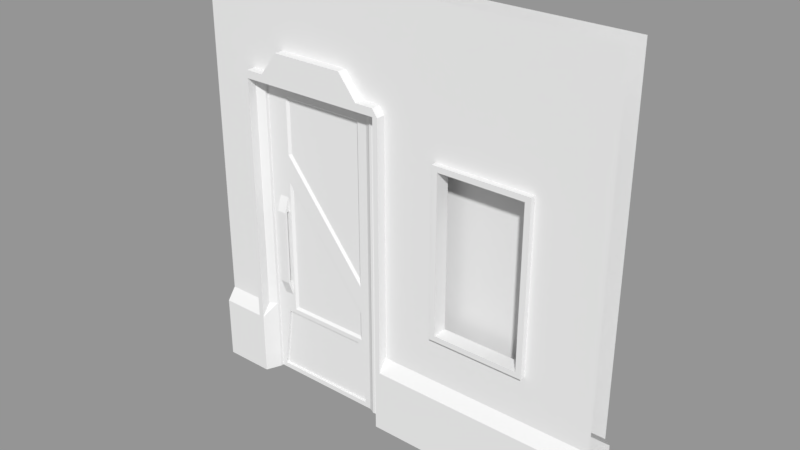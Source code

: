 # Source: L5_ShopDoor.blend  (saved by Blender 2.79.0; exported with 4.5.12 LTS)
import bpy
from mathutils import Matrix  # noqa: F401  (used for matrix-valued properties, if any)

bpy.ops.wm.read_factory_settings(use_empty=True)
scene = bpy.context.scene
scene.name = 'Scene'

# ---- collections
col_collection_1 = bpy.data.collections.new('Collection 1'); scene.collection.children.link(col_collection_1)

# ---- materials (node trees are filled in below, after node groups)
mat_l5_shopdoorm = bpy.data.materials.new('L5_ShopDoorM')
mat_l5_shopdoorm.alpha_threshold = 0.0
mat_l5_shopdoorm.use_transparent_shadow = False
mat_l5_shopdoorm.roughness = 0.5
mat_l5_shopdoorframem = bpy.data.materials.new('L5_ShopDoorFrameM')
mat_l5_shopdoorframem.alpha_threshold = 0.0
mat_l5_shopdoorframem.use_transparent_shadow = False
mat_l5_shopdoorframem.roughness = 0.5

# ---- material node trees

# ---- meshes
me_l5_shopdoor = bpy.data.meshes.new('L5_ShopDoor')
me_l5_shopdoor.from_pydata([(-0.5329, -0.02014, 0.335), (-0.5534, -0.02014, 1.42), (0.04209, -0.02014, 1.468), (0.04209, -0.02014, 0.0), (-0.4806, -0.01015, 0.9821), (-0.4806, -0.01015, 1.154), (0.006429, -0.03395, 0.4718), (0.006429, -0.03395, 0.6231), (-0.006429, -0.03395, 0.4718), (-0.006429, -0.03395, 0.6231), (-0.09284, -0.01015, 1.409), (-0.01929, -0.02651, 1.468), (0.01929, -0.02651, 1.468), (0.03418, -0.02014, 1.468), (-0.1015, -0.02014, 0.335), (-0.01929, -0.02651, 0.0), (0.01929, -0.02651, 0.0), (0.03418, -0.02014, 0.0), (-0.09284, -0.01015, 0.4961), (-0.09284, -0.01015, 0.668), (-0.5741, -0.02014, 0.02339), (-0.6008, -0.02014, 1.468), (-0.5534, -0.02014, 1.15), (-0.5534, -0.02014, 1.016), (-0.03418, -0.02014, 1.468), (-0.06037, -0.02014, 0.02339), (-0.03418, -0.02014, 0.4718), (-0.03418, -0.02014, 0.6231), (-0.6008, -0.02014, 0.0), (-0.03418, -0.02014, 0.0), (-0.01929, -0.02651, 0.4718), (-0.01929, -0.02651, 0.6231), (-0.5534, -0.02014, 0.3584), (-0.09284, -0.01015, 0.3702), (0.01929, -0.02651, 0.4718), (0.01929, -0.02651, 0.6231), (-0.5741, -0.008179, 0.02339), (-0.06037, -0.008179, 0.02339), (0.03418, -0.02014, 0.4718), (0.03418, -0.02014, 0.6231), (-0.5329, -0.008179, 0.335), (-0.1015, -0.008179, 0.335), (0.04209, -0.02014, 0.4718), (0.04209, -0.02014, 0.6231), (-0.5256, -0.02014, 1.468), (-0.5256, -0.02014, 0.0), (-0.6008, -0.02014, 1.139), (-0.6008, -0.02014, 0.9875), (-0.4806, -0.01015, 1.409), (-0.4806, -0.01015, 0.3702), (0.006429, -0.03395, 0.0), (-0.5069, -0.02014, 0.02339), (-0.006429, -0.03395, 0.0), (-0.4781, -0.02014, 0.335), (0.006429, -0.03395, 1.468), (-0.5069, -0.008179, 0.02339), (-0.006429, -0.03395, 1.468), (-0.4781, -0.008179, 0.335), (-0.5066, -0.04522, 0.5062), (-0.5066, -0.02014, 0.4347), (-0.5066, -0.02014, 0.9395), (-0.5066, -0.02014, 0.5062), (-0.5534, -0.02014, 0.5062), (-0.5066, -0.02014, 0.8681), (-0.5066, -0.04522, 0.8681), (-0.5534, -0.04522, 0.8681), (-0.5534, -0.04522, 0.5062), (-0.5534, -0.02014, 0.4347), (-0.5534, -0.02014, 0.8681), (-0.5534, -0.02014, 0.9395), (-0.5534, -0.03268, 0.8681), (-0.5066, -0.03268, 0.8681), (-0.5066, -0.03268, 0.5062), (-0.5534, -0.03268, 0.5062), (-0.4924, -0.02014, 1.42), (-0.08103, -0.02014, 1.42), (-0.4924, -0.02014, 0.3584), (-0.08103, -0.02014, 0.3584), (-0.08103, -0.02014, 0.5002), (-0.08103, -0.02014, 0.6343), (-0.4924, -0.02014, 1.15), (-0.4924, -0.02014, 1.016), (-0.5329, 0.02014, 0.335), (-0.5534, 0.02014, 1.42), (0.04209, 0.02014, 1.468), (0.04209, 0.02014, 0.0), (-0.4806, 0.01015, 0.9821), (-0.4806, 0.01015, 1.154), (0.006429, 0.03395, 0.4718), (0.006429, 0.03395, 0.6231), (-0.006429, 0.03395, 0.4718), (-0.006429, 0.03395, 0.6231), (-0.09284, 0.01015, 1.409), (-0.01929, 0.02651, 1.468), (0.01929, 0.02651, 1.468), (0.03418, 0.02014, 1.468), (-0.1015, 0.02014, 0.335), (-0.01929, 0.02651, 0.0), (0.01929, 0.02651, 0.0), (0.03418, 0.02014, 0.0), (-0.09284, 0.01015, 0.4961), (-0.09284, 0.01015, 0.668), (-0.5741, 0.02014, 0.02339), (-0.6008, 0.02014, 1.468), (-0.5534, 0.02014, 1.15), (-0.5534, 0.02014, 1.016), (-0.03418, 0.02014, 1.468), (-0.06037, 0.02014, 0.02339), (-0.03418, 0.02014, 0.4718), (-0.03418, 0.02014, 0.6231), (-0.6008, 0.02014, 0.0), (-0.03418, 0.02014, 0.0), (-0.01929, 0.02651, 0.4718), (-0.01929, 0.02651, 0.6231), (-0.5534, 0.02014, 0.3584), (-0.09284, 0.01015, 0.3702), (0.01929, 0.02651, 0.4718), (0.01929, 0.02651, 0.6231), (-0.5741, 0.008179, 0.02339), (-0.06037, 0.008179, 0.02339), (0.03418, 0.02014, 0.4718), (0.03418, 0.02014, 0.6231), (-0.5329, 0.008179, 0.335), (-0.1015, 0.008179, 0.335), (0.04209, 0.02014, 0.4718), (0.04209, 0.02014, 0.6231), (-0.5256, 0.02014, 1.468), (-0.5256, 0.02014, 0.0), (-0.6008, 0.02014, 1.139), (-0.6008, 0.02014, 0.9875), (-0.4806, 0.01015, 1.409), (-0.4806, 0.01015, 0.3702), (0.006429, 0.03395, 0.0), (-0.5069, 0.02014, 0.02339), (-0.006429, 0.03395, 0.0), (-0.4781, 0.02014, 0.335), (0.006429, 0.03395, 1.468), (-0.5069, 0.008179, 0.02339), (-0.006429, 0.03395, 1.468), (-0.4781, 0.008179, 0.335), (-0.5066, 0.04522, 0.5062), (-0.5066, 0.02014, 0.4347), (-0.5066, 0.02014, 0.9395), (-0.5066, 0.02014, 0.5062), (-0.5534, 0.02014, 0.5062), (-0.5066, 0.02014, 0.8681), (-0.5066, 0.04522, 0.8681), (-0.5534, 0.04522, 0.8681), (-0.5534, 0.04522, 0.5062), (-0.5534, 0.02014, 0.4347), (-0.5534, 0.02014, 0.8681), (-0.5534, 0.02014, 0.9395), (-0.5534, 0.03268, 0.8681), (-0.5066, 0.03268, 0.8681), (-0.5066, 0.03268, 0.5062), (-0.5534, 0.03268, 0.5062), (-0.4924, 0.02014, 1.42), (-0.08103, 0.02014, 1.42), (-0.4924, 0.02014, 0.3584), (-0.08103, 0.02014, 0.3584), (-0.08103, 0.02014, 0.5002), (-0.08103, 0.02014, 0.6343), (-0.4924, 0.02014, 1.15), (-0.4924, 0.02014, 1.016)], [], [(80, 74, 1, 22), (43, 2, 13, 39), (39, 13, 12, 35), (9, 56, 11, 31), (31, 11, 24, 27), (81, 80, 22, 23), (73, 67, 66), (42, 43, 39, 38), (22, 1, 21, 46), (3, 42, 38, 17), (38, 39, 35, 34), (74, 75, 24, 44), (17, 38, 34, 16), (8, 9, 31, 30), (78, 77, 29, 26), (52, 8, 30, 15), (51, 20, 28, 45), (30, 31, 27, 26), (53, 14, 77, 76), (15, 30, 26, 29), (20, 0, 32, 28), (23, 22, 46, 47), (14, 25, 29, 77), (69, 23, 47), (57, 40, 36, 55), (79, 78, 26, 27), (75, 79, 27, 24), (25, 14, 41, 37), (0, 20, 36, 40), (53, 0, 40, 57), (51, 25, 37, 55), (20, 51, 55, 36), (14, 53, 57, 41), (6, 7, 9, 8), (50, 6, 8, 52), (41, 57, 55, 37), (78, 79, 80, 81), (0, 53, 76, 32), (33, 18, 4, 49), (25, 51, 45, 29), (34, 35, 7, 6), (1, 74, 44, 21), (16, 34, 6, 50), (7, 54, 56, 9), (19, 10, 48, 5), (35, 12, 54, 7), (63, 68, 62, 61), (81, 23, 69, 60), (32, 76, 59, 67), (81, 60, 63), (59, 76, 61), (32, 67, 28), (62, 68, 47, 28), (69, 70, 65), (60, 69, 65, 64), (58, 66, 67, 59), (67, 62, 28), (71, 60, 64), (76, 81, 63, 61), (59, 72, 58), (70, 73, 66, 65), (71, 72, 73, 70), (68, 69, 47), (68, 63, 71, 70), (63, 60, 71), (69, 68, 70), (61, 62, 73, 72), (59, 61, 72), (62, 67, 73), (72, 71, 64, 58), (65, 66, 58, 64), (48, 10, 75, 74), (33, 49, 76, 77), (18, 33, 77, 78), (19, 5, 80, 79), (4, 18, 78, 81), (5, 48, 74, 80), (10, 19, 79, 75), (49, 4, 81, 76), (162, 104, 83, 156), (125, 121, 95, 84), (121, 117, 94, 95), (91, 113, 93, 138), (113, 109, 106, 93), (163, 105, 104, 162), (155, 148, 149), (124, 120, 121, 125), (104, 128, 103, 83), (85, 99, 120, 124), (120, 116, 117, 121), (156, 126, 106, 157), (99, 98, 116, 120), (90, 112, 113, 91), (160, 108, 111, 159), (134, 97, 112, 90), (133, 127, 110, 102), (112, 108, 109, 113), (135, 158, 159, 96), (97, 111, 108, 112), (102, 110, 114, 82), (105, 129, 128, 104), (96, 159, 111, 107), (151, 129, 105), (139, 137, 118, 122), (161, 109, 108, 160), (157, 106, 109, 161), (107, 119, 123, 96), (82, 122, 118, 102), (135, 139, 122, 82), (133, 137, 119, 107), (102, 118, 137, 133), (96, 123, 139, 135), (88, 90, 91, 89), (132, 134, 90, 88), (123, 119, 137, 139), (160, 163, 162, 161), (82, 114, 158, 135), (115, 131, 86, 100), (107, 111, 127, 133), (116, 88, 89, 117), (83, 103, 126, 156), (98, 132, 88, 116), (89, 91, 138, 136), (101, 87, 130, 92), (117, 89, 136, 94), (145, 143, 144, 150), (163, 142, 151, 105), (114, 149, 141, 158), (163, 145, 142), (141, 143, 158), (114, 110, 149), (144, 110, 129, 150), (151, 147, 152), (142, 146, 147, 151), (140, 141, 149, 148), (149, 110, 144), (153, 146, 142), (158, 143, 145, 163), (141, 140, 154), (152, 147, 148, 155), (153, 152, 155, 154), (150, 129, 151), (150, 152, 153, 145), (145, 153, 142), (151, 152, 150), (143, 154, 155, 144), (141, 154, 143), (144, 155, 149), (154, 140, 146, 153), (147, 146, 140, 148), (130, 156, 157, 92), (115, 159, 158, 131), (100, 160, 159, 115), (101, 161, 162, 87), (86, 163, 160, 100), (87, 162, 156, 130), (92, 157, 161, 101), (131, 158, 163, 86), (47, 129, 110, 28), (46, 128, 129, 47), (21, 103, 128, 46), (44, 126, 103, 21), (24, 106, 126, 44), (11, 93, 106, 24), (56, 138, 93, 11), (54, 136, 138, 56), (12, 94, 136, 54), (13, 95, 94, 12), (2, 84, 95, 13), (43, 125, 84, 2), (42, 124, 125, 43), (3, 85, 124, 42)])
_uv = me_l5_shopdoor.uv_layers.new(name='UVMap')
_uv.uv.foreach_set('vector', [0.2822, 0.4069, 0.2821, 0.5028, 0.2604, 0.5028, 0.2606, 0.4068, 0.4738, 0.2204, 0.4738, 0.5195, 0.471, 0.5195, 0.471, 0.2204, 0.471, 0.2204, 0.471, 0.5195, 0.4652, 0.5195, 0.4652, 0.2204, 0.4554, 0.2204, 0.4554, 0.5195, 0.4502, 0.5195, 0.4502, 0.2204, 0.4502, 0.2204, 0.4502, 0.5195, 0.4444, 0.5195, 0.4444, 0.2204, 0.2823, 0.3593, 0.2822, 0.4069, 0.2606, 0.4068, 0.2607, 0.3592, 0.6492, 0.0251, 0.6533, 0.0001808, 0.6533, 0.02654, 0.4737, 0.1669, 0.4738, 0.2204, 0.471, 0.2204, 0.4709, 0.1669, 0.2606, 0.4068, 0.2604, 0.5028, 0.2435, 0.5197, 0.2439, 0.4028, 0.4736, 0.0001808, 0.4737, 0.1669, 0.4709, 0.1669, 0.4708, 0.0001823, 0.4709, 0.1669, 0.471, 0.2204, 0.4652, 0.2204, 0.4652, 0.1669, 0.2821, 0.5028, 0.4278, 0.5027, 0.4444, 0.5195, 0.2703, 0.5196, 0.4708, 0.0001823, 0.4709, 0.1669, 0.4652, 0.1669, 0.4651, 0.0001854, 0.4554, 0.1669, 0.4554, 0.2204, 0.4502, 0.2204, 0.4501, 0.167, 0.4278, 0.177, 0.4278, 0.1269, 0.4443, 0.0001968, 0.4444, 0.167, 0.4553, 0.0001908, 0.4554, 0.1669, 0.4501, 0.167, 0.45, 0.0001936, 0.2773, 0.008532, 0.2535, 0.008563, 0.2441, 0.000328, 0.2706, 0.0002745, 0.4501, 0.167, 0.4502, 0.2204, 0.4444, 0.2204, 0.4444, 0.167, 0.2875, 0.1186, 0.4205, 0.1186, 0.4278, 0.1269, 0.2824, 0.1269, 0.45, 0.0001936, 0.4501, 0.167, 0.4444, 0.167, 0.4443, 0.0001968, 0.2535, 0.008563, 0.2681, 0.1186, 0.2608, 0.1269, 0.2441, 0.000328, 0.2607, 0.3592, 0.2606, 0.4068, 0.2439, 0.4028, 0.244, 0.3491, 0.4205, 0.1186, 0.4351, 0.00847, 0.4443, 0.0001968, 0.4278, 0.1269, 0.2607, 0.3322, 0.2607, 0.3592, 0.244, 0.3491, 0.5117, 0.6539, 0.4926, 0.6539, 0.4782, 0.5455, 0.5016, 0.5455, 0.4279, 0.2244, 0.4278, 0.177, 0.4444, 0.167, 0.4444, 0.2204, 0.4278, 0.5027, 0.4279, 0.2244, 0.4444, 0.2204, 0.4444, 0.5195, 0.6611, 0.5461, 0.6468, 0.6545, 0.6427, 0.6539, 0.657, 0.5455, 0.4884, 0.6545, 0.4741, 0.5461, 0.4782, 0.5455, 0.4926, 0.6539, 0.5117, 0.6581, 0.4926, 0.6581, 0.4926, 0.6539, 0.5117, 0.6539, 0.5016, 0.5414, 0.657, 0.5414, 0.657, 0.5455, 0.5016, 0.5455, 0.4782, 0.5414, 0.5016, 0.5414, 0.5016, 0.5455, 0.4782, 0.5455, 0.6427, 0.6581, 0.5117, 0.6581, 0.5117, 0.6539, 0.6427, 0.6539, 0.4599, 0.1669, 0.46, 0.2204, 0.4554, 0.2204, 0.4554, 0.1669, 0.4598, 0.0001883, 0.4599, 0.1669, 0.4554, 0.1669, 0.4553, 0.0001908, 0.6427, 0.6539, 0.5117, 0.6539, 0.5016, 0.5455, 0.657, 0.5455, 0.4278, 0.177, 0.4279, 0.2244, 0.2822, 0.4069, 0.2823, 0.3593, 0.2681, 0.1186, 0.2875, 0.1186, 0.2824, 0.1269, 0.2608, 0.1269, 0.1405, 0.5254, 0.1405, 0.5692, 0.005564, 0.7384, 0.005564, 0.5254, 0.4351, 0.00847, 0.2773, 0.008532, 0.2706, 0.0002745, 0.4443, 0.0001968, 0.4652, 0.1669, 0.4652, 0.2204, 0.46, 0.2204, 0.4599, 0.1669, 0.2604, 0.5028, 0.2821, 0.5028, 0.2703, 0.5196, 0.2435, 0.5197, 0.4651, 0.0001854, 0.4652, 0.1669, 0.4599, 0.1669, 0.4598, 0.0001883, 0.46, 0.2204, 0.46, 0.5195, 0.4554, 0.5195, 0.4554, 0.2204, 0.7605, 0.2779, 0.7605, 0.5356, 0.6256, 0.5356, 0.6256, 0.447, 0.4652, 0.2204, 0.4652, 0.5195, 0.46, 0.5195, 0.46, 0.2204, 0.2773, 0.307, 0.2608, 0.307, 0.2608, 0.1791, 0.2773, 0.1791, 0.2823, 0.3593, 0.2607, 0.3592, 0.2607, 0.3322, 0.2773, 0.3323, 0.2608, 0.1269, 0.2824, 0.1269, 0.2774, 0.1538, 0.2608, 0.1538, 0.2823, 0.3593, 0.2773, 0.3323, 0.2773, 0.307, 0.2774, 0.1538, 0.2824, 0.1269, 0.2773, 0.1791, 0.2608, 0.1269, 0.2608, 0.1538, 0.2441, 0.000328, 0.2608, 0.1791, 0.2608, 0.307, 0.244, 0.3491, 0.2441, 0.000328, 0.6533, 0.1788, 0.6492, 0.1539, 0.6533, 0.1525, 0.6696, 0.1788, 0.6533, 0.1788, 0.6533, 0.1525, 0.6696, 0.1525, 0.6696, 0.02654, 0.6533, 0.02654, 0.6533, 0.0001808, 0.6696, 0.0001812, 0.2608, 0.1538, 0.2608, 0.1791, 0.2441, 0.000328, 0.6737, 0.1539, 0.6696, 0.1788, 0.6696, 0.1525, 0.2824, 0.1269, 0.2823, 0.3593, 0.2773, 0.307, 0.2773, 0.1791, 0.6696, 0.0001812, 0.6737, 0.0251, 0.6696, 0.02654, 0.649, 0.1525, 0.649, 0.02654, 0.6533, 0.02654, 0.6533, 0.1525, 0.6327, 0.1525, 0.6327, 0.02654, 0.649, 0.02654, 0.649, 0.1525, 0.2608, 0.307, 0.2607, 0.3322, 0.244, 0.3491, 0.6832, 0.14, 0.6779, 0.1553, 0.6737, 0.1539, 0.6791, 0.1385, 0.6779, 0.1553, 0.6696, 0.1788, 0.6737, 0.1539, 0.6533, 0.1788, 0.6451, 0.1553, 0.6492, 0.1539, 0.6779, 0.02365, 0.6832, 0.03903, 0.6791, 0.04047, 0.6737, 0.0251, 0.6696, 0.0001812, 0.6779, 0.02365, 0.6737, 0.0251, 0.6451, 0.02365, 0.6533, 0.0001808, 0.6492, 0.0251, 0.6327, 0.02654, 0.6327, 0.1525, 0.6283, 0.1525, 0.6283, 0.02654, 0.6533, 0.1525, 0.6533, 0.02654, 0.6696, 0.02654, 0.6696, 0.1525, 0.6256, 0.5356, 0.7605, 0.5356, 0.7646, 0.541, 0.6215, 0.541, 0.1405, 0.5254, 0.005564, 0.5254, 0.001455, 0.52, 0.1446, 0.52, 0.1405, 0.5692, 0.1405, 0.5254, 0.1459, 0.5213, 0.1459, 0.5707, 0.7605, 0.2779, 0.6256, 0.447, 0.6205, 0.4448, 0.7636, 0.2654, 0.005564, 0.7384, 0.1405, 0.5692, 0.1456, 0.5715, 0.00245, 0.7509, 0.6256, 0.447, 0.6256, 0.5356, 0.6202, 0.5397, 0.6202, 0.4456, 0.7605, 0.5356, 0.7605, 0.2779, 0.7659, 0.2662, 0.7659, 0.5397, 0.005564, 0.5254, 0.005564, 0.7384, 0.0001808, 0.7501, 0.0001808, 0.5213, 0.1913, 0.4066, 0.2129, 0.4066, 0.2125, 0.5024, 0.1909, 0.5022, 0.001638, 0.2204, 0.004415, 0.2204, 0.002966, 0.5178, 0.0001808, 0.5178, 0.004415, 0.2204, 0.0101, 0.2205, 0.008668, 0.5178, 0.002966, 0.5178, 0.01982, 0.2205, 0.02504, 0.2205, 0.02365, 0.5179, 0.01842, 0.5179, 0.02504, 0.2205, 0.03072, 0.2205, 0.02935, 0.5179, 0.02365, 0.5179, 0.1914, 0.3591, 0.213, 0.3591, 0.2129, 0.4066, 0.1913, 0.4066, 0.209, 0.176, 0.2076, 0.175, 0.2124, 0.1551, 0.001865, 0.1675, 0.004639, 0.1675, 0.004415, 0.2204, 0.001638, 0.2204, 0.2129, 0.4066, 0.2296, 0.4027, 0.2292, 0.5194, 0.2125, 0.5024, 0.001479, 0.001847, 0.004257, 0.00184, 0.004639, 0.1675, 0.001865, 0.1675, 0.004639, 0.1675, 0.01032, 0.1675, 0.0101, 0.2205, 0.004415, 0.2204, 0.1909, 0.5022, 0.2025, 0.519, 0.02935, 0.5179, 0.04595, 0.5014, 0.004257, 0.00184, 0.009944, 0.001827, 0.01032, 0.1675, 0.004639, 0.1675, 0.02004, 0.1675, 0.02525, 0.1675, 0.02504, 0.2205, 0.01982, 0.2205, 0.04735, 0.1775, 0.03094, 0.1675, 0.03057, 0.001778, 0.04735, 0.1277, 0.01967, 0.001804, 0.02489, 0.001792, 0.02525, 0.1675, 0.02004, 0.1675, 0.1969, 0.009602, 0.2034, 0.001318, 0.2299, 0.0006871, 0.2206, 0.009258, 0.02525, 0.1675, 0.03094, 0.1675, 0.03072, 0.2205, 0.02504, 0.2205, 0.1871, 0.1197, 0.1923, 0.1281, 0.04735, 0.1277, 0.05449, 0.1196, 0.02489, 0.001792, 0.03057, 0.001778, 0.03094, 0.1675, 0.02525, 0.1675, 0.2206, 0.009258, 0.2299, 0.0006871, 0.2133, 0.1282, 0.2063, 0.1199, 0.213, 0.3591, 0.2297, 0.349, 0.2296, 0.4027, 0.2129, 0.4066, 0.05449, 0.1196, 0.04735, 0.1277, 0.03057, 0.001778, 0.03979, 0.009972, 0.213, 0.3321, 0.2297, 0.349, 0.213, 0.3591, 0.1838, 0.5242, 0.1737, 0.6326, 0.1504, 0.6326, 0.1647, 0.5242, 0.04715, 0.2245, 0.03072, 0.2205, 0.03094, 0.1675, 0.04735, 0.1775, 0.04595, 0.5014, 0.02935, 0.5179, 0.03072, 0.2205, 0.04715, 0.2245, 0.3333, 0.6321, 0.3291, 0.6326, 0.3148, 0.5242, 0.3189, 0.5237, 0.1606, 0.5237, 0.1647, 0.5242, 0.1504, 0.6326, 0.1462, 0.6321, 0.1838, 0.52, 0.1838, 0.5242, 0.1647, 0.5242, 0.1647, 0.52, 0.1737, 0.6368, 0.1737, 0.6326, 0.3291, 0.6326, 0.3291, 0.6368, 0.1504, 0.6368, 0.1504, 0.6326, 0.1737, 0.6326, 0.1737, 0.6368, 0.3148, 0.52, 0.3148, 0.5242, 0.1838, 0.5242, 0.1838, 0.52, 0.01553, 0.1675, 0.02004, 0.1675, 0.01982, 0.2205, 0.01531, 0.2205, 0.01516, 0.001815, 0.01967, 0.001804, 0.02004, 0.1675, 0.01553, 0.1675, 0.3148, 0.5242, 0.3291, 0.6326, 0.1737, 0.6326, 0.1838, 0.5242, 0.04735, 0.1775, 0.1914, 0.3591, 0.1913, 0.4066, 0.04715, 0.2245, 0.2063, 0.1199, 0.2133, 0.1282, 0.1923, 0.1281, 0.1871, 0.1197, 0.4941, 0.006618, 0.6215, 0.05111, 0.5513, 0.2521, 0.4797, 0.04797, 0.03979, 0.009972, 0.03057, 0.001778, 0.2034, 0.001318, 0.1969, 0.009602, 0.01032, 0.1675, 0.01553, 0.1675, 0.01531, 0.2205, 0.0101, 0.2205, 0.2125, 0.5024, 0.2292, 0.5194, 0.2025, 0.519, 0.1909, 0.5022, 0.009944, 0.001827, 0.01516, 0.001815, 0.01553, 0.1675, 0.01032, 0.1675, 0.01531, 0.2205, 0.01982, 0.2205, 0.01842, 0.5179, 0.0139, 0.5179, 0.4795, 0.2779, 0.6144, 0.447, 0.6144, 0.5356, 0.4795, 0.5356, 0.0101, 0.2205, 0.01531, 0.2205, 0.0139, 0.5179, 0.008668, 0.5178, 0.1966, 0.3068, 0.1977, 0.1789, 0.2125, 0.1789, 0.213, 0.3068, 0.1914, 0.3591, 0.1965, 0.3321, 0.213, 0.3321, 0.213, 0.3591, 0.2133, 0.1282, 0.2124, 0.1551, 0.198, 0.1552, 0.1923, 0.1281, 0.1914, 0.3591, 0.1966, 0.3068, 0.1965, 0.3321, 0.198, 0.1552, 0.1977, 0.1789, 0.1923, 0.1281, 0.2133, 0.1282, 0.2299, 0.0006871, 0.2124, 0.1551, 0.2125, 0.1789, 0.2299, 0.0006871, 0.2297, 0.349, 0.213, 0.3068, 0.2052, 0.1766, 0.2052, 0.1766, 0.2052, 0.1765, 0.2052, 0.1766, 0.2051, 0.1766, 0.2052, 0.1766, 0.2052, 0.1766, 0.203, 0.1749, 0.198, 0.1552, 0.2124, 0.1551, 0.2076, 0.175, 0.2124, 0.1551, 0.2299, 0.0006871, 0.2125, 0.1789, 0.2052, 0.1765, 0.2051, 0.1766, 0.2052, 0.1766, 0.1923, 0.1281, 0.1977, 0.1789, 0.1966, 0.3068, 0.1914, 0.3591, 0.198, 0.1552, 0.203, 0.1749, 0.2016, 0.1758, 0.2052, 0.1765, 0.2052, 0.1766, 0.2076, 0.175, 0.2073, 0.1757, 0.2052, 0.1765, 0.2052, 0.1765, 0.2073, 0.1757, 0.2034, 0.1757, 0.213, 0.3068, 0.2297, 0.349, 0.213, 0.3321, 0.2052, 0.1765, 0.2052, 0.1765, 0.2052, 0.1765, 0.2052, 0.1765, 0.2052, 0.1765, 0.2052, 0.1765, 0.2052, 0.1766, 0.2052, 0.1766, 0.2052, 0.1765, 0.2052, 0.1765, 0.1987, 0.178, 0.2016, 0.1758, 0.2093, 0.1759, 0.2116, 0.1785, 0.198, 0.1552, 0.2016, 0.1758, 0.1987, 0.178, 0.2123, 0.1778, 0.209, 0.176, 0.2124, 0.1551, 0.2034, 0.1757, 0.2031, 0.1752, 0.2052, 0.1765, 0.2052, 0.1765, 0.2052, 0.1766, 0.2051, 0.1766, 0.203, 0.1749, 0.2076, 0.175, 0.6144, 0.5356, 0.6185, 0.541, 0.4754, 0.541, 0.4795, 0.5356, 0.4941, 0.006618, 0.492, 0.0001808, 0.6272, 0.04738, 0.6215, 0.05111, 0.4797, 0.04797, 0.4741, 0.04756, 0.4904, 0.0009637, 0.4941, 0.006618, 0.4795, 0.2779, 0.4764, 0.2654, 0.6195, 0.4448, 0.6144, 0.447, 0.5513, 0.2521, 0.5501, 0.265, 0.4741, 0.0484, 0.4797, 0.04797, 0.6144, 0.447, 0.6198, 0.4456, 0.6198, 0.5397, 0.6144, 0.5356, 0.4795, 0.5356, 0.4741, 0.5397, 0.4741, 0.2662, 0.4795, 0.2779, 0.6215, 0.05111, 0.6279, 0.04901, 0.5525, 0.265, 0.5513, 0.2521, 0.244, 0.3491, 0.2297, 0.349, 0.2299, 0.0006871, 0.2441, 0.000328, 0.2439, 0.4028, 0.2296, 0.4027, 0.2297, 0.349, 0.244, 0.3491, 0.2435, 0.5197, 0.2292, 0.5194, 0.2296, 0.4027, 0.2439, 0.4028, 0.7711, 0.9737, 0.7851, 0.9737, 0.7851, 0.9998, 0.7711, 0.9998, 0.7711, 0.8027, 0.7851, 0.8027, 0.7851, 0.9737, 0.7711, 0.9737, 0.7688, 0.7975, 0.7873, 0.7975, 0.7851, 0.8027, 0.7711, 0.8027, 0.7662, 0.793, 0.7899, 0.793, 0.7873, 0.7975, 0.7688, 0.7975, 0.7662, 0.7885, 0.7899, 0.7885, 0.7899, 0.793, 0.7662, 0.793, 0.7688, 0.7841, 0.7873, 0.7841, 0.7899, 0.7885, 0.7662, 0.7885, 0.7711, 0.7789, 0.7851, 0.7789, 0.7873, 0.7841, 0.7688, 0.7841, 0.7711, 0.7761, 0.7851, 0.7761, 0.7851, 0.7789, 0.7711, 0.7789, 0.7711, 0.4822, 0.7851, 0.4822, 0.7851, 0.7761, 0.7711, 0.7761, 0.7711, 0.4295, 0.7851, 0.4295, 0.7851, 0.4822, 0.7711, 0.4822, 0.7711, 0.2654, 0.7851, 0.2654, 0.7851, 0.4295, 0.7711, 0.4295])
me_l5_shopdoor.materials.append(None)
me_l5_shopdoor.materials.append(mat_l5_shopdoorm)
me_l5_shopdoor.use_remesh_preserve_volume = False
me_l5_shopdoor.use_remesh_preserve_attributes = False
me_l5_shopdoor.use_mirror_vertex_groups = False
me_l5_shopdoor.update()
me_l5_shopdoorframe = bpy.data.meshes.new('L5_ShopDoorFrame')
me_l5_shopdoorframe.from_pydata([(-0.05507, -0.06043, 2.0), (1.0, -0.1039, 0.0), (-1.0, -0.1039, 0.0), (-0.03, -0.06043, 2.0), (-0.7843, -0.1039, 0.0), (1.0, -0.06043, 2.0), (-1.0, -0.06043, 2.0), (-0.7592, -0.1039, 0.0), (1.0, -0.1039, 0.3002), (-1.0, -0.1039, 0.3002), (-0.05507, -0.1039, 0.0), (1.0, -0.06043, 0.3584), (-1.0, -0.06043, 0.3584), (-0.7592, -0.06043, 2.0), (-0.7843, -0.06043, 2.0), (-0.05507, -0.06043, 0.3584), (-0.7592, -0.06043, 0.3584), (-0.7843, -0.06043, 0.3584), (-0.08571, 0.03395, 1.468), (-0.7286, -0.03395, 0.3002), (1.0, -0.06043, 1.468), (1.0, -0.06043, 1.497), (-1.0, -0.06043, 1.468), (-1.0, -0.06043, 1.497), (-0.03, -0.06043, 1.497), (-0.03, -0.06043, 1.468), (-0.7286, -0.03395, 0.3584), (-0.05507, -0.06043, 1.533), (-0.08571, -0.03395, 1.468), (-0.7592, -0.06043, 1.533), (-0.7843, -0.06043, 1.497), (-0.7843, -0.06043, 1.468), (-0.7286, 0.03395, 1.468), (-0.03, -0.06043, 0.3584), (-0.03, -0.1039, 0.0), (-0.03, -0.1039, 0.3002), (-0.7286, 0.03395, 0.3002), (-0.05507, -0.06043, 1.496), (-0.7592, -0.06043, 1.496), (0.2191, -0.1039, 0.0), (0.6952, -0.1039, 0.0), (0.6952, -0.1039, 0.3002), (0.2191, -0.1039, 0.3002), (0.6952, -0.06043, 0.3584), (-0.7286, 0.03395, 0.0), (-0.7286, -0.03395, 1.468), (-0.7286, 0.03395, 0.3584), (-0.7286, -0.03395, 0.0), (0.2191, -0.06043, 0.3584), (0.6952, -0.06043, 1.468), (0.2191, -0.06043, 1.468), (0.6952, -0.06043, 1.497), (0.2191, -0.06043, 1.497), (0.6952, -0.06043, 2.0), (0.2191, -0.06043, 2.0), (0.6852, -0.06043, 0.5764), (0.2291, -0.06043, 0.5764), (0.6852, -0.06043, 1.368), (0.2291, -0.06043, 1.368), (0.6585, -0.01566, 0.6025), (0.2558, -0.01566, 0.6025), (0.6585, -0.01566, 1.342), (0.2558, -0.01566, 1.342), (0.6852, -0.08576, 0.5764), (0.2291, -0.08576, 0.5764), (0.6852, -0.08576, 1.368), (0.2291, -0.08576, 1.368), (0.6585, -0.08576, 0.6025), (0.2558, -0.08576, 0.6025), (0.6585, -0.08576, 1.342), (0.2558, -0.08576, 1.342), (-0.08571, 0.06043, 2.0), (1.0, 0.1039, 0.0), (-1.0, 0.1039, 0.0), (-0.03, 0.06043, 2.0), (-0.7843, 0.1039, 0.0), (1.0, 0.06043, 2.0), (-1.0, 0.06043, 2.0), (-0.7592, 0.1039, 0.0), (1.0, 0.1039, 0.3002), (-1.0, 0.1039, 0.3002), (-0.05507, 0.1039, 0.0), (1.0, 0.06043, 0.3584), (-1.0, 0.06043, 0.3584), (-0.7286, 0.06043, 2.0), (-0.7843, 0.06043, 2.0), (-0.05507, 0.1039, 0.3002), (-0.7592, 0.1039, 0.3002), (-0.7843, 0.1039, 0.3002), (-0.05507, 0.06043, 0.3584), (-0.7592, 0.06043, 0.3584), (-0.7843, 0.06043, 0.3584), (1.0, 0.06043, 1.468), (1.0, 0.06043, 1.517), (-1.0, 0.06043, 1.468), (-1.0, 0.06043, 1.517), (-0.03, 0.06043, 1.517), (-0.03, 0.06043, 1.468), (-0.08571, 0.06043, 1.517), (-0.7286, 0.06043, 1.517), (-0.08571, 0.03395, 0.3002), (-0.7843, 0.06043, 1.517), (-0.7843, 0.06043, 1.468), (-0.08571, -0.03395, 0.3002), (-0.08571, 0.03395, 0.0), (-0.08571, -0.03395, 0.0), (-0.03, 0.06043, 0.3584), (-0.03, 0.1039, 0.0), (-0.03, 0.1039, 0.3002), (-0.08571, 0.03395, 0.3584), (-0.08571, -0.03395, 0.3584), (-0.05507, 0.06043, 1.496), (-0.7592, 0.06043, 1.496), (-0.2311, -0.06043, 1.644), (-0.6482, -0.03395, 1.468), (-0.5832, -0.06043, 1.644), (-0.2311, -0.06043, 1.496), (-0.6482, 0.03395, 1.468), (-0.5832, -0.06043, 1.496), (-0.2311, -0.06043, 2.0), (-0.6482, 0.06043, 2.0), (-0.5832, -0.06043, 2.0), (-0.5679, 0.03395, 1.468), (-0.6712, 0.06043, 1.496), (-0.2464, 0.03395, 1.468), (-0.2464, 0.06043, 1.517), (-0.6482, 0.06043, 1.517), (-0.5679, 0.06043, 1.517), (-0.2311, 0.06043, 1.496), (-0.6712, -0.06043, 2.0), (-0.5832, 0.06043, 1.496), (-0.2464, 0.06043, 2.0), (-0.6712, -0.06043, 1.496), (-0.5679, 0.06043, 2.0), (-0.5679, -0.03395, 1.468), (-0.6712, -0.06043, 1.533), (-0.2464, -0.03395, 1.468), (-0.1661, 0.03395, 1.468), (-0.1661, -0.03395, 1.468), (-0.1431, -0.06043, 1.533), (-0.1431, -0.06043, 1.496), (-0.1431, -0.06043, 2.0), (-0.1661, 0.06043, 1.517), (-0.1431, 0.06043, 1.496), (-0.1661, 0.06043, 2.0), (-0.7592, -0.1039, 0.3002), (-0.7843, -0.1039, 0.3002), (-0.7592, -0.1039, 0.3584), (-0.7843, -0.1039, 0.3584), (-0.05507, -0.1039, 0.3584), (-0.05507, -0.1039, 0.3002), (-0.7843, -0.1039, 1.497), (-0.7843, -0.1039, 1.468), (-0.7592, -0.1039, 1.533), (-0.03, -0.1039, 1.497), (-0.05507, -0.1039, 1.533), (-0.03, -0.1039, 0.3584), (-0.03, -0.1039, 1.468), (-0.05507, -0.1039, 1.496), (-0.7592, -0.1039, 1.496), (-0.6712, -0.1039, 1.533), (-0.6712, -0.1039, 1.496), (-0.1431, -0.1039, 1.533), (-0.2311, -0.1039, 1.644), (-0.5832, -0.1039, 1.644), (-0.1431, -0.1039, 1.496), (-0.2311, -0.1039, 1.496), (-0.5832, -0.1039, 1.496)], [], [(30, 14, 6, 23), (27, 139, 162, 155), (4, 146, 9, 2), (146, 17, 12, 9), (7, 145, 146, 4), (29, 13, 14, 30), (26, 46, 32, 45), (17, 31, 22, 12), (145, 16, 147), (31, 30, 23, 22), (10, 34, 35, 150), (38, 132, 161, 159), (46, 90, 112, 32), (0, 27, 24, 3), (47, 44, 36, 19), (33, 48, 50, 25), (35, 33, 156), (145, 19, 26, 16), (113, 115, 164, 163), (39, 42, 35, 34), (42, 48, 33, 35), (135, 29, 153, 160), (150, 15, 110, 103), (43, 11, 20, 49), (50, 52, 24, 25), (15, 150, 149), (135, 129, 13, 29), (21, 51, 49, 20), (137, 143, 111, 18), (109, 18, 111, 89), (7, 47, 19, 145), (11, 43, 41, 8), (8, 41, 40, 1), (53, 54, 52, 51), (49, 51, 52, 50), (48, 43, 55, 56), (36, 87, 90, 46), (103, 110, 109, 100), (41, 43, 48, 42), (5, 53, 51, 21), (40, 41, 42, 39), (62, 61, 69, 70), (43, 49, 57, 55), (49, 50, 58, 57), (50, 48, 56, 58), (54, 3, 24, 52), (56, 55, 63, 64), (60, 62, 70, 68), (55, 57, 65, 63), (63, 65, 69, 67), (64, 63, 67, 68), (66, 64, 68, 70), (65, 66, 70, 69), (58, 56, 64, 66), (57, 58, 66, 65), (61, 59, 67, 69), (59, 60, 68, 67), (101, 95, 77, 85), (87, 88, 91, 90), (75, 73, 80, 88), (88, 80, 83, 91), (78, 75, 88, 87), (99, 101, 85, 84), (110, 28, 18, 109), (83, 94, 102, 91), (140, 138, 28, 37), (19, 36, 46, 26), (102, 94, 95, 101), (81, 86, 108, 107), (86, 89, 106, 108), (89, 111, 97, 106), (71, 74, 96, 98), (15, 37, 28, 110), (91, 102, 112, 90), (111, 98, 96, 97), (138, 137, 18, 28), (10, 150, 103, 105), (112, 102, 101, 99), (104, 100, 86, 81), (79, 72, 107, 108), (79, 108, 106, 82), (105, 103, 100, 104), (82, 106, 97, 92), (44, 78, 87, 36), (123, 112, 99, 126), (126, 99, 84, 120), (16, 26, 45, 38), (100, 109, 89, 86), (76, 93, 96, 74), (92, 97, 96, 93), (142, 125, 131, 144), (128, 130, 127, 125), (143, 128, 125, 142), (16, 38, 159, 147), (134, 122, 124, 136), (114, 117, 122, 134), (115, 121, 129, 135), (118, 134, 136, 116), (132, 114, 134, 118), (130, 123, 126, 127), (122, 130, 128, 124), (117, 123, 130, 122), (127, 126, 120, 133), (113, 119, 121, 115), (139, 141, 119, 113), (45, 32, 117, 114), (25, 24, 154, 157), (139, 113, 163, 162), (38, 45, 114, 132), (32, 112, 123, 117), (125, 127, 133, 131), (27, 0, 141, 139), (111, 143, 142, 98), (98, 142, 144, 71), (136, 124, 137, 138), (116, 136, 138, 140), (124, 128, 143, 137), (145, 147, 148, 146), (147, 159, 152, 148), (150, 35, 156, 149), (158, 157, 154, 155), (159, 153, 151, 152), (156, 157, 158, 149), (161, 160, 153, 159), (158, 155, 162, 165), (167, 164, 160, 161), (166, 163, 164, 167), (165, 162, 163, 166), (30, 31, 152, 151), (116, 140, 165, 166), (17, 146, 148), (140, 37, 158, 165), (31, 17, 148, 152), (132, 118, 167, 161), (29, 30, 151, 153), (118, 116, 166, 167), (24, 27, 155, 154), (33, 25, 157, 156), (37, 15, 149, 158), (115, 135, 160, 164)])
_uv = me_l5_shopdoorframe.uv_layers.new(name='UVMap')
_uv.uv.foreach_set('vector', [0.05316, 0.3678, 0.05332, 0.4901, 0.0008546, 0.4902, 0.0006942, 0.3678, 0.3188, 0.548, 0.2975, 0.548, 0.2975, 0.5375, 0.3188, 0.5375, 0.05268, 0.0002121, 0.05277, 0.07322, 0.0003078, 0.07329, 0.0002121, 0.0002809, 0.05277, 0.07322, 0.05279, 0.09089, 0.000331, 0.09096, 0.0003078, 0.07329, 0.7264, 0.4891, 0.7264, 0.5619, 0.7203, 0.5619, 0.7203, 0.4891, 0.05927, 0.3765, 0.05941, 0.4901, 0.05332, 0.4901, 0.05316, 0.3678, 0.6743, 0.576, 0.6908, 0.576, 0.6908, 0.8451, 0.6743, 0.8451, 0.05279, 0.09089, 0.05315, 0.3607, 0.0006849, 0.3608, 0.000331, 0.09096, 0.7264, 0.5619, 0.7369, 0.576, 0.7264, 0.576, 0.05315, 0.3607, 0.05316, 0.3678, 0.0006942, 0.3678, 0.0006849, 0.3608, 0.7479, 0.4891, 0.754, 0.4891, 0.754, 0.5619, 0.7479, 0.5619, 0.1112, 0.4906, 0.1326, 0.4906, 0.1326, 0.5012, 0.1112, 0.5012, 0.6908, 0.576, 0.7006, 0.576, 0.7006, 0.8519, 0.6908, 0.8451, 0.2307, 0.4899, 0.2305, 0.3763, 0.2366, 0.3675, 0.2368, 0.4899, 0.6743, 0.4891, 0.6908, 0.4891, 0.6908, 0.5619, 0.6743, 0.5619, 0.2357, 0.1017, 0.2959, 0.1018, 0.2965, 0.36, 0.2366, 0.3606, 0.754, 0.5619, 0.7645, 0.576, 0.754, 0.576, 0.6558, 0.5619, 0.6743, 0.5619, 0.6753, 0.576, 0.6655, 0.5766, 0.263, 0.548, 0.1776, 0.548, 0.1776, 0.5375, 0.263, 0.5375, 0.296, 0.009866, 0.296, 0.08391, 0.2356, 0.08405, 0.235, 0.0103, 0.296, 0.08391, 0.2959, 0.1018, 0.2357, 0.1017, 0.2356, 0.08405, 0.1432, 0.548, 0.1218, 0.548, 0.1218, 0.5375, 0.1432, 0.5375, 0.6554, 0.5619, 0.6457, 0.5766, 0.6359, 0.576, 0.6368, 0.5619, 0.4164, 0.1012, 0.4904, 0.1003, 0.4888, 0.3608, 0.4153, 0.3601, 0.2965, 0.36, 0.2966, 0.3672, 0.2366, 0.3675, 0.2366, 0.3606, 0.7373, 0.576, 0.7479, 0.5619, 0.7479, 0.576, 0.08067, 0.3764, 0.08082, 0.4901, 0.05941, 0.4901, 0.05927, 0.3765, 0.4887, 0.3677, 0.4152, 0.3672, 0.4153, 0.3601, 0.4888, 0.3608, 0.4262, 0.5001, 0.4318, 0.4906, 0.4532, 0.4906, 0.4457, 0.5001, 0.6204, 0.576, 0.6204, 0.8451, 0.6106, 0.8519, 0.6106, 0.576, 0.6558, 0.4891, 0.6743, 0.4891, 0.6743, 0.5619, 0.6558, 0.5619, 0.4904, 0.1003, 0.4164, 0.1012, 0.4162, 0.08319, 0.4903, 0.08264, 0.4903, 0.08264, 0.4162, 0.08319, 0.4154, 0.008991, 0.4902, 0.008767, 0.4144, 0.4901, 0.2972, 0.4898, 0.2966, 0.3672, 0.4152, 0.3672, 0.4153, 0.3601, 0.4152, 0.3672, 0.2966, 0.3672, 0.2965, 0.36, 0.2959, 0.1018, 0.4164, 0.1012, 0.4131, 0.163, 0.2991, 0.1631, 0.6908, 0.5619, 0.7093, 0.5619, 0.6996, 0.5766, 0.6898, 0.576, 0.6368, 0.5619, 0.6368, 0.576, 0.6204, 0.576, 0.6204, 0.5619, 0.4162, 0.08319, 0.4164, 0.1012, 0.2959, 0.1018, 0.296, 0.08391, 0.4886, 0.4902, 0.4144, 0.4901, 0.4152, 0.3672, 0.4887, 0.3677, 0.4154, 0.008991, 0.4162, 0.08319, 0.296, 0.08391, 0.296, 0.009866, 0.9762, 0.554, 0.9762, 0.4564, 0.9932, 0.4564, 0.9932, 0.554, 0.4164, 0.1012, 0.4153, 0.3601, 0.4124, 0.3331, 0.4131, 0.163, 0.4153, 0.3601, 0.2965, 0.36, 0.2995, 0.3329, 0.4124, 0.3331, 0.2965, 0.36, 0.2959, 0.1018, 0.2991, 0.1631, 0.2995, 0.3329, 0.2972, 0.4898, 0.2368, 0.4899, 0.2366, 0.3675, 0.2966, 0.3672, 0.9936, 0.4133, 0.9936, 0.3027, 0.9998, 0.3027, 0.9998, 0.4133, 0.9762, 0.1795, 0.9762, 0.0002121, 0.9932, 0.0002121, 0.9932, 0.1795, 0.9936, 0.3027, 0.9936, 0.1108, 0.9998, 0.1108, 0.9998, 0.3027, 0.6014, 0.4891, 0.6014, 0.681, 0.5949, 0.6747, 0.5949, 0.4955, 0.4908, 0.4891, 0.6014, 0.4891, 0.5949, 0.4955, 0.4973, 0.4955, 0.0002121, 0.6825, 0.0002121, 0.4906, 0.006697, 0.497, 0.006697, 0.6762, 0.1108, 0.6825, 0.0002121, 0.6825, 0.006697, 0.6762, 0.1043, 0.6762, 0.9936, 0.6052, 0.9936, 0.4133, 0.9998, 0.4133, 0.9998, 0.6052, 0.9936, 0.1108, 0.9936, 0.0002121, 0.9998, 0.0002121, 0.9998, 0.1108, 0.9762, 0.4564, 0.9762, 0.2771, 0.9932, 0.2771, 0.9932, 0.4564, 0.9762, 0.2771, 0.9762, 0.1795, 0.9932, 0.1795, 0.9932, 0.2771, 0.9235, 0.3716, 0.9758, 0.3716, 0.9758, 0.4887, 0.9235, 0.4887, 0.9174, 0.07301, 0.9235, 0.07301, 0.9235, 0.09062, 0.9174, 0.09063, 0.9235, 0.0002121, 0.9758, 0.0002126, 0.9758, 0.07301, 0.9235, 0.07301, 0.9235, 0.07301, 0.9758, 0.07301, 0.9758, 0.09062, 0.9235, 0.09062, 0.9174, 0.0002121, 0.9235, 0.0002121, 0.9235, 0.07301, 0.9174, 0.07301, 0.91, 0.3716, 0.9235, 0.3716, 0.9235, 0.4887, 0.91, 0.4887, 0.6368, 0.576, 0.6368, 0.8451, 0.6204, 0.8451, 0.6204, 0.576, 0.9758, 0.09062, 0.9758, 0.3597, 0.9235, 0.3597, 0.9235, 0.09062, 0.4318, 0.5259, 0.4262, 0.5165, 0.4457, 0.5165, 0.4532, 0.5259, 0.6743, 0.5619, 0.6908, 0.5619, 0.6908, 0.576, 0.6743, 0.576, 0.9235, 0.3597, 0.9758, 0.3597, 0.9758, 0.3716, 0.9235, 0.3716, 0.7467, 0.0002166, 0.7467, 0.07301, 0.7406, 0.07301, 0.7406, 0.0002166, 0.7467, 0.07301, 0.7467, 0.09063, 0.7406, 0.09063, 0.7406, 0.07301, 0.7467, 0.09063, 0.7467, 0.3665, 0.7406, 0.3597, 0.7406, 0.09063, 0.7541, 0.4887, 0.7406, 0.4887, 0.7406, 0.3716, 0.7541, 0.3716, 0.6467, 0.576, 0.6467, 0.8519, 0.6368, 0.8451, 0.6368, 0.576, 0.9235, 0.09062, 0.9235, 0.3597, 0.9174, 0.3665, 0.9174, 0.09063, 0.7467, 0.3665, 0.7541, 0.3716, 0.7406, 0.3716, 0.7406, 0.3597, 0.4262, 0.5165, 0.4262, 0.5001, 0.4457, 0.5001, 0.4457, 0.5165, 0.6554, 0.4891, 0.6554, 0.5619, 0.6368, 0.5619, 0.6368, 0.4891, 0.9174, 0.3665, 0.9235, 0.3597, 0.9235, 0.3716, 0.91, 0.3716, 0.6204, 0.4891, 0.6204, 0.5619, 0.6019, 0.5619, 0.6019, 0.4891, 0.4908, 0.07301, 0.4908, 0.0002165, 0.7406, 0.0002166, 0.7406, 0.07301, 0.4908, 0.07301, 0.7406, 0.07301, 0.7406, 0.09063, 0.4908, 0.09063, 0.6368, 0.4891, 0.6368, 0.5619, 0.6204, 0.5619, 0.6204, 0.4891, 0.4908, 0.09063, 0.7406, 0.09063, 0.7406, 0.3597, 0.4908, 0.3597, 0.6908, 0.4891, 0.7093, 0.4891, 0.7093, 0.5619, 0.6908, 0.5619, 0.8961, 0.3665, 0.9174, 0.3665, 0.91, 0.3716, 0.8905, 0.3716, 0.8905, 0.3716, 0.91, 0.3716, 0.91, 0.4887, 0.8905, 0.4887, 0.6645, 0.576, 0.6743, 0.576, 0.6743, 0.8451, 0.6645, 0.8519, 0.6204, 0.5619, 0.6213, 0.576, 0.6115, 0.5766, 0.6019, 0.5619, 0.4908, 0.4887, 0.4908, 0.3716, 0.7406, 0.3716, 0.7406, 0.4887, 0.4908, 0.3597, 0.7406, 0.3597, 0.7406, 0.3716, 0.4908, 0.3716, 0.7736, 0.3716, 0.7931, 0.3716, 0.7931, 0.4887, 0.7736, 0.4887, 0.7893, 0.3665, 0.8747, 0.3665, 0.871, 0.3716, 0.7931, 0.3716, 0.768, 0.3665, 0.7893, 0.3665, 0.7931, 0.3716, 0.7736, 0.3716, 0.7369, 0.576, 0.7369, 0.8519, 0.7264, 0.8519, 0.7264, 0.576, 0.3288, 0.5165, 0.3288, 0.5001, 0.4068, 0.5001, 0.4068, 0.5165, 0.3093, 0.5165, 0.3093, 0.5001, 0.3288, 0.5001, 0.3288, 0.5165, 0.1021, 0.4035, 0.1022, 0.4901, 0.08082, 0.4901, 0.08067, 0.3764, 0.3251, 0.5259, 0.3288, 0.5165, 0.4068, 0.5165, 0.4105, 0.5259, 0.3038, 0.5259, 0.3093, 0.5165, 0.3288, 0.5165, 0.3251, 0.5259, 0.8747, 0.3665, 0.8961, 0.3665, 0.8905, 0.3716, 0.871, 0.3716, 0.3288, 0.5001, 0.3251, 0.4906, 0.4105, 0.4906, 0.4068, 0.5001, 0.3093, 0.5001, 0.3038, 0.4906, 0.3251, 0.4906, 0.3288, 0.5001, 0.871, 0.3716, 0.8905, 0.3716, 0.8905, 0.4887, 0.871, 0.4887, 0.1877, 0.4034, 0.1879, 0.49, 0.1022, 0.4901, 0.1021, 0.4035, 0.2091, 0.3763, 0.2093, 0.4899, 0.1879, 0.49, 0.1877, 0.4034, 0.2898, 0.5165, 0.2898, 0.5001, 0.3093, 0.5001, 0.3093, 0.5165, 0.7645, 0.8451, 0.7645, 0.8521, 0.754, 0.8521, 0.754, 0.8451, 0.2975, 0.548, 0.263, 0.548, 0.263, 0.5375, 0.2975, 0.5375, 0.2824, 0.5259, 0.2898, 0.5165, 0.3093, 0.5165, 0.3038, 0.5259, 0.2898, 0.5001, 0.2824, 0.4906, 0.3038, 0.4906, 0.3093, 0.5001, 0.7931, 0.3716, 0.871, 0.3716, 0.871, 0.4887, 0.7931, 0.4887, 0.2305, 0.3763, 0.2307, 0.4899, 0.2093, 0.4899, 0.2091, 0.3763, 0.7467, 0.3665, 0.768, 0.3665, 0.7736, 0.3716, 0.7541, 0.3716, 0.7541, 0.3716, 0.7736, 0.3716, 0.7736, 0.4887, 0.7541, 0.4887, 0.4068, 0.5165, 0.4068, 0.5001, 0.4262, 0.5001, 0.4262, 0.5165, 0.4105, 0.5259, 0.4068, 0.5165, 0.4262, 0.5165, 0.4318, 0.5259, 0.4068, 0.5001, 0.4105, 0.4906, 0.4318, 0.4906, 0.4262, 0.5001, 0.7264, 0.5619, 0.7264, 0.576, 0.7203, 0.576, 0.7203, 0.5619, 0.7264, 0.576, 0.7264, 0.8519, 0.7203, 0.8451, 0.7203, 0.576, 0.7479, 0.5619, 0.754, 0.5619, 0.754, 0.576, 0.7479, 0.576, 0.7479, 0.8519, 0.754, 0.8451, 0.754, 0.8521, 0.7479, 0.8608, 0.7264, 0.8519, 0.7264, 0.8608, 0.7203, 0.8521, 0.7203, 0.8451, 0.754, 0.576, 0.754, 0.8451, 0.7479, 0.8519, 0.7479, 0.576, 0.1326, 0.5012, 0.1326, 0.51, 0.1112, 0.51, 0.1112, 0.5012, 0.282, 0.5012, 0.282, 0.51, 0.2606, 0.51, 0.2606, 0.5012, 0.1539, 0.5012, 0.1539, 0.5371, 0.1326, 0.51, 0.1326, 0.5012, 0.2393, 0.5012, 0.2393, 0.5371, 0.1539, 0.5371, 0.1539, 0.5012, 0.2606, 0.5012, 0.2606, 0.51, 0.2393, 0.5371, 0.2393, 0.5012, 0.7097, 0.8521, 0.7097, 0.8451, 0.7203, 0.8451, 0.7203, 0.8521, 0.2393, 0.4906, 0.2606, 0.4906, 0.2606, 0.5012, 0.2393, 0.5012, 0.7097, 0.576, 0.7203, 0.5619, 0.7203, 0.576, 0.2606, 0.4906, 0.282, 0.4906, 0.282, 0.5012, 0.2606, 0.5012, 0.7097, 0.8451, 0.7097, 0.576, 0.7203, 0.576, 0.7203, 0.8451, 0.1326, 0.4906, 0.1539, 0.4906, 0.1539, 0.5012, 0.1326, 0.5012, 0.1218, 0.548, 0.1112, 0.548, 0.1112, 0.5375, 0.1218, 0.5375, 0.1539, 0.4906, 0.2393, 0.4906, 0.2393, 0.5012, 0.1539, 0.5012, 0.3294, 0.548, 0.3188, 0.548, 0.3188, 0.5375, 0.3294, 0.5375, 0.7645, 0.576, 0.7645, 0.8451, 0.754, 0.8451, 0.754, 0.576, 0.7373, 0.8519, 0.7373, 0.576, 0.7479, 0.576, 0.7479, 0.8519, 0.1776, 0.548, 0.1432, 0.548, 0.1432, 0.5375, 0.1776, 0.5375])
me_l5_shopdoorframe.materials.append(None)
me_l5_shopdoorframe.materials.append(mat_l5_shopdoorframem)
me_l5_shopdoorframe.use_remesh_preserve_volume = False
me_l5_shopdoorframe.use_remesh_preserve_attributes = False
me_l5_shopdoorframe.use_mirror_vertex_groups = False
me_l5_shopdoorframe.update()

# ---- objects
ob_l5_shopdoor = bpy.data.objects.new('L5_ShopDoor', me_l5_shopdoor)
ob_l5_shopdoorframe = bpy.data.objects.new('L5_ShopDoorFrame', me_l5_shopdoorframe)

# ---- transforms, parenting, visibility, modifiers, constraints
ob_l5_shopdoor.location = (-0.1278, 0.0, 0.0)
ob_l5_shopdoor.lock_rotations_4d = False
ob_l5_shopdoor.empty_display_type = 'ARROWS'
ob_l5_shopdoor.lineart.crease_threshold = 0.0
ob_l5_shopdoorframe.location = (0.0, 0.0, 0.0)
ob_l5_shopdoorframe.lock_rotations_4d = False
ob_l5_shopdoorframe.empty_display_type = 'ARROWS'
ob_l5_shopdoorframe.lineart.crease_threshold = 0.0

# ---- collection membership
col_collection_1.objects.link(ob_l5_shopdoor)
col_collection_1.objects.link(ob_l5_shopdoorframe)

# ---- scene / render settings (as saved in the file)
scene.frame_start = 1; scene.frame_end = 250; scene.frame_set(64)
scene.render.engine = 'BLENDER_EEVEE_NEXT'
scene.render.resolution_percentage = 50
scene.render.dither_intensity = 0.0
scene.cycles.use_denoising = False
scene.cycles.samples = 128
scene.cycles.sampling_pattern = 'TABULATED_SOBOL'
scene.cycles.light_sampling_threshold = 0.0
scene.cycles.use_adaptive_sampling = False
scene.cycles.use_light_tree = False
scene.cycles.blur_glossy = 0.0
scene.cycles.sample_clamp_indirect = 0.0
scene.view_settings.view_transform = 'Standard'
bpy.context.view_layer.update()

# ---- added for rendering (the .blend has no active camera and no usable light): camera, sun + grey world if the file has none
cam_auto = bpy.data.cameras.new('AutoCamera')
cam_auto.lens = 50.0
cam_auto.sensor_width = 36.0
cam_auto.clip_end = 1000.0
ob_auto_camera = bpy.data.objects.new('AutoCamera', cam_auto)
scene.collection.objects.link(ob_auto_camera)
ob_auto_camera.location = (2.62399, -3.14879, 3.09919)
ob_auto_camera.rotation_euler = (1.09748, -7.21219e-08, 0.694738)
scene.camera = ob_auto_camera
light_auto_sun = bpy.data.lights.new('AutoSun', 'SUN')
light_auto_sun.energy = 3.0
light_auto_sun.angle = 0.0523599
ob_auto_sun = bpy.data.objects.new('AutoSun', light_auto_sun)
scene.collection.objects.link(ob_auto_sun)
ob_auto_sun.rotation_euler = (0.872665, 0.174533, 0.523599)
if scene.world is None:
    world_auto = bpy.data.worlds.new('AutoWorld')
    world_auto.color = (0.3, 0.3, 0.3)
    scene.world = world_auto
bpy.context.view_layer.update()
